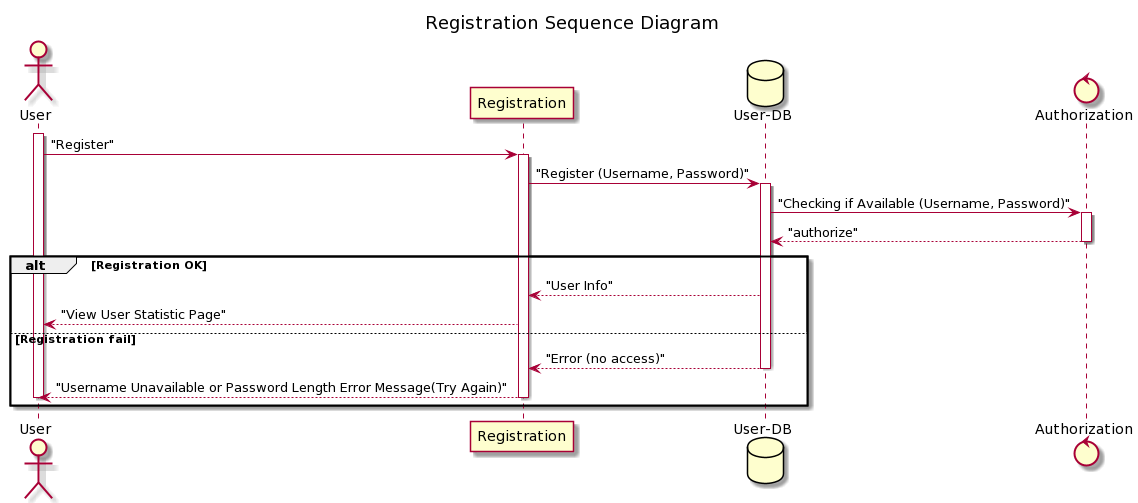

The diagram above was rendered by PlantUML. Its source (embedded in the PNG):
@startuml
title Registration Sequence Diagram
actor "User" as MR
participant "Registration" as P
database "User-DB" as D
control "Authorization" as AS

activate MR

MR -> P: "Register"
activate P

P -> D: "Register (Username, Password)"
activate D

D -> AS: "Checking if Available (Username, Password)"
activate AS

AS --> D: "authorize"
deactivate AS

alt Registration OK

D --> P: "User Info"

P --> MR: "View User Statistic Page"

else Registration fail

D --> P: "Error (no access)"
deactivate D

P --> MR: "Username Unavailable or Password Length Error Message(Try Again)"
deactivate P
deactivate MR
end
@enduml